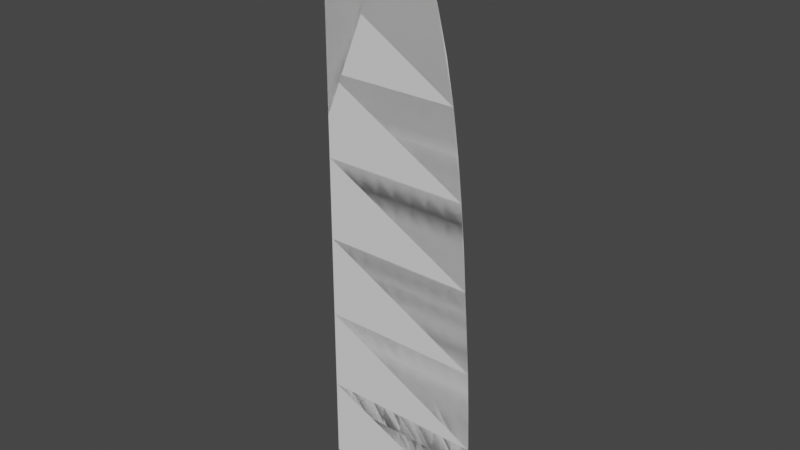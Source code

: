 # Source: main-sail.blend  (saved by Blender 3.1.7; exported with 4.5.12 LTS)
import bpy
from mathutils import Matrix  # noqa: F401  (used for matrix-valued properties, if any)

bpy.ops.wm.read_factory_settings(use_empty=True)
scene = bpy.context.scene
scene.name = 'Scene'

# ---- collections
col_collection = bpy.data.collections.new('Collection'); scene.collection.children.link(col_collection)

# ---- world
world_world = bpy.data.worlds.new('World'); scene.world = world_world
world_world.use_nodes = True; world_world.node_tree.nodes.clear()
_N = world_world.node_tree.nodes; _L = world_world.node_tree.links
n0 = _N.new('ShaderNodeOutputWorld'); n0.name = 'World Output'; n0.location = (300, 300)
n1 = _N.new('ShaderNodeBackground'); n1.name = 'Background'; n1.location = (10, 300)
n1.inputs[0].default_value = (0.05088, 0.05088, 0.05088, 1.0)
_L.new(n1.outputs[0], n0.inputs[0])
n0.is_active_output = True
world_world.color = (0.05088, 0.05088, 0.05088)
world_world.use_sun_shadow = False
world_world.sun_shadow_jitter_overblur = 0.0

# ---- meshes
me_plane_001 = bpy.data.meshes.new('Plane.001')
me_plane_001.from_pydata([(1.214e-16, 3.721e-18, -2.186e-08), (0.9981, 0.06126, -1.63e-08), (0.0, 1.0, -2.186e-08), (1.0, 1.0, -2.186e-08), (1.996, 0.1225, -1.075e-08), (2.0, 1.0, -2.186e-08), (0.0, 2.0, -6.557e-08), (0.9949, 2.0, -6.557e-08), (1.99, 2.0, -6.557e-08), (0.0, 3.0, -1.093e-07), (0.9867, 3.0, -1.093e-07), (1.973, 3.0, -1.093e-07), (0.0, 4.0, -1.53e-07), (0.9762, 4.0, -1.53e-07), (1.952, 4.0, -1.53e-07), (0.0, 5.0, -1.967e-07), (0.9591, 5.0, -1.967e-07), (1.918, 5.0, -1.967e-07), (0.0, 6.0, -2.404e-07), (0.9414, 6.0, -2.404e-07), (1.883, 6.0, -2.404e-07), (0.0, 7.0, -2.841e-07), (0.9239, 7.0, -2.841e-07), (1.848, 7.0, -2.841e-07), (0.0, 8.0, -3.278e-07), (0.9012, 8.0, -3.278e-07), (1.802, 8.0, -3.278e-07), (2.994, 0.1838, -5.195e-09), (3.0, 1.0, -2.186e-08), (2.985, 2.0, -6.557e-08), (2.96, 3.0, -1.093e-07), (2.929, 4.0, -1.53e-07), (2.877, 5.0, -1.967e-07), (2.824, 6.0, -2.404e-07), (2.772, 7.0, -2.841e-07), (2.704, 8.0, -3.278e-07), (3.992, 0.2451, 3.584e-10), (4.0, 1.0, -2.186e-08), (3.98, 2.0, -6.557e-08), (3.947, 3.0, -1.093e-07), (3.905, 4.0, -1.53e-07), (3.836, 5.0, -1.967e-07), (3.766, 6.0, -2.404e-07), (3.696, 7.0, -2.841e-07), (3.605, 8.0, -3.278e-07), (0.0, 9.0, -3.715e-07), (0.8727, 9.0, -3.715e-07), (1.745, 9.0, -3.715e-07), (2.618, 9.0, -3.715e-07), (3.491, 9.0, -3.715e-07), (0.0, 10.0, -4.153e-07), (0.8377, 10.0, -4.153e-07), (1.675, 10.0, -4.153e-07), (2.513, 10.0, -4.153e-07), (3.351, 10.0, -4.153e-07), (0.0, 11.0, -4.59e-07), (0.7903, 11.0, -4.59e-07), (1.581, 11.0, -4.59e-07), (2.371, 11.0, -4.59e-07), (3.161, 11.0, -4.59e-07), (0.0, 12.0, -5.027e-07), (0.7273, 12.0, -5.027e-07), (1.455, 12.0, -5.027e-07), (2.182, 12.0, -5.027e-07), (2.909, 12.0, -5.027e-07), (0.0, 13.0, -5.464e-07), (0.6329, 13.0, -5.464e-07), (1.266, 13.0, -5.464e-07), (1.899, 13.0, -5.464e-07), (2.532, 13.0, -5.464e-07), (0.0, 14.0, -5.901e-07), (0.51, 14.0, -5.901e-07), (1.02, 14.0, -5.901e-07), (1.53, 14.0, -5.901e-07), (2.04, 14.0, -5.901e-07), (0.0, 0.5, -2.186e-08), (0.4991, 0.03063, -1.908e-08), (1.0, 0.5, -2.186e-08), (0.5, 1.0, -2.186e-08), (2.0, 0.5, -2.186e-08), (1.497, 0.0919, -1.353e-08), (1.5, 1.0, -2.186e-08), (0.4975, 2.0, -6.557e-08), (1.492, 2.0, -6.557e-08), (1.995, 1.5, -4.371e-08), (0.9975, 1.5, -4.371e-08), (0.0, 1.5, -4.371e-08), (0.4933, 3.0, -1.093e-07), (1.48, 3.0, -1.093e-07), (1.982, 2.5, -8.742e-08), (0.9908, 2.5, -8.742e-08), (0.0, 2.5, -8.742e-08), (0.4881, 4.0, -1.53e-07), (1.464, 4.0, -1.53e-07), (1.963, 3.5, -1.311e-07), (0.9815, 3.5, -1.311e-07), (0.0, 3.5, -1.311e-07), (0.4796, 5.0, -1.967e-07), (1.439, 5.0, -1.967e-07), (1.935, 4.5, -1.748e-07), (0.9677, 4.5, -1.748e-07), (0.0, 4.5, -1.748e-07), (0.4707, 6.0, -2.404e-07), (1.412, 6.0, -2.404e-07), (1.901, 5.5, -2.186e-07), (0.9503, 5.5, -2.186e-07), (0.0, 5.5, -2.186e-07), (0.462, 7.0, -2.841e-07), (1.386, 7.0, -2.841e-07), (1.865, 6.5, -2.623e-07), (0.9327, 6.5, -2.623e-07), (0.0, 6.5, -2.623e-07), (0.4506, 8.0, -3.278e-07), (1.352, 8.0, -3.278e-07), (1.825, 7.5, -3.06e-07), (0.9126, 7.5, -3.06e-07), (0.0, 7.5, -3.06e-07), (3.0, 0.5, -2.186e-08), (2.992, 1.5, -4.371e-08), (2.972, 2.5, -8.742e-08), (2.944, 3.5, -1.311e-07), (2.903, 4.5, -1.748e-07), (2.851, 5.5, -2.186e-07), (2.798, 6.5, -2.623e-07), (2.738, 7.5, -3.06e-07), (2.353, 6.0, -2.404e-07), (2.31, 7.0, -2.841e-07), (2.467, 3.0, -1.093e-07), (2.441, 4.0, -1.53e-07), (2.253, 8.0, -3.278e-07), (2.495, 0.1532, -7.972e-09), (2.5, 1.0, -2.186e-08), (2.398, 5.0, -1.967e-07), (2.487, 2.0, -6.557e-08), (4.0, 0.5, -2.186e-08), (3.99, 1.5, -4.371e-08), (3.963, 2.5, -8.742e-08), (3.926, 3.5, -1.311e-07), (3.871, 4.5, -1.748e-07), (3.801, 5.5, -2.186e-07), (3.731, 6.5, -2.623e-07), (3.65, 7.5, -3.06e-07), (3.453, 3.0, -1.093e-07), (3.417, 4.0, -1.53e-07), (3.5, 1.0, -2.186e-08), (3.482, 2.0, -6.557e-08), (3.295, 6.0, -2.404e-07), (3.234, 7.0, -2.841e-07), (3.357, 5.0, -1.967e-07), (3.493, 0.2144, -2.418e-09), (3.154, 8.0, -3.278e-07), (0.4363, 9.0, -3.715e-07), (1.309, 9.0, -3.715e-07), (2.182, 9.0, -3.715e-07), (3.054, 9.0, -3.715e-07), (2.661, 8.5, -3.497e-07), (1.774, 8.5, -3.497e-07), (0.887, 8.5, -3.497e-07), (0.0, 8.5, -3.497e-07), (3.548, 8.5, -3.497e-07), (0.4188, 10.0, -4.153e-07), (1.256, 10.0, -4.153e-07), (2.094, 10.0, -4.153e-07), (2.932, 10.0, -4.153e-07), (2.566, 9.5, -3.934e-07), (1.71, 9.5, -3.934e-07), (0.8552, 9.5, -3.934e-07), (0.0, 9.5, -3.934e-07), (3.421, 9.5, -3.934e-07), (0.3952, 11.0, -4.59e-07), (1.186, 11.0, -4.59e-07), (1.976, 11.0, -4.59e-07), (2.766, 11.0, -4.59e-07), (2.442, 10.5, -4.371e-07), (1.628, 10.5, -4.371e-07), (0.814, 10.5, -4.371e-07), (0.0, 10.5, -4.371e-07), (3.256, 10.5, -4.371e-07), (0.3636, 12.0, -5.027e-07), (1.091, 12.0, -5.027e-07), (1.818, 12.0, -5.027e-07), (2.546, 12.0, -5.027e-07), (2.276, 11.5, -4.808e-07), (1.518, 11.5, -4.808e-07), (0.7588, 11.5, -4.808e-07), (0.0, 11.5, -4.808e-07), (3.035, 11.5, -4.808e-07), (0.3164, 13.0, -5.464e-07), (0.9493, 13.0, -5.464e-07), (1.582, 13.0, -5.464e-07), (2.215, 13.0, -5.464e-07), (2.04, 12.5, -5.245e-07), (1.36, 12.5, -5.245e-07), (0.6801, 12.5, -5.245e-07), (0.0, 12.5, -5.245e-07), (2.72, 12.5, -5.245e-07), (0.255, 14.0, -5.901e-07), (0.765, 14.0, -5.901e-07), (1.275, 14.0, -5.901e-07), (1.785, 14.0, -5.901e-07), (1.714, 13.5, -5.682e-07), (1.143, 13.5, -5.682e-07), (0.5714, 13.5, -5.682e-07), (0.0, 13.5, -5.682e-07), (2.286, 13.5, -5.682e-07), (0.8572, 13.5, -5.682e-07), (2.0, 13.5, -5.682e-07), (0.2857, 13.5, -5.682e-07), (1.429, 13.5, -5.682e-07), (1.02, 12.5, -5.245e-07), (2.38, 12.5, -5.245e-07), (0.34, 12.5, -5.245e-07), (1.7, 12.5, -5.245e-07), (1.138, 11.5, -4.808e-07), (2.656, 11.5, -4.808e-07), (0.3794, 11.5, -4.808e-07), (1.897, 11.5, -4.808e-07), (1.221, 10.5, -4.371e-07), (2.849, 10.5, -4.371e-07), (0.407, 10.5, -4.371e-07), (2.035, 10.5, -4.371e-07), (1.283, 9.5, -3.934e-07), (2.993, 9.5, -3.934e-07), (0.4276, 9.5, -3.934e-07), (2.138, 9.5, -3.934e-07), (1.33, 8.5, -3.497e-07), (3.104, 8.5, -3.497e-07), (0.4435, 8.5, -3.497e-07), (2.217, 8.5, -3.497e-07), (3.326, 5.5, -2.186e-07), (3.194, 7.5, -3.06e-07), (3.5, 0.5, -2.186e-08), (3.468, 2.5, -8.742e-08), (3.387, 4.5, -1.748e-07), (3.264, 6.5, -2.623e-07), (3.491, 1.5, -4.371e-08), (3.435, 3.5, -1.311e-07), (2.477, 2.5, -8.742e-08), (2.376, 5.5, -2.186e-07), (2.494, 1.5, -4.371e-08), (2.419, 4.5, -1.748e-07), (2.5, 0.5, -2.186e-08), (2.281, 7.5, -3.06e-07), (2.454, 3.5, -1.311e-07), (2.332, 6.5, -2.623e-07), (0.4563, 7.5, -3.06e-07), (1.369, 7.5, -3.06e-07), (0.4663, 6.5, -2.623e-07), (1.399, 6.5, -2.623e-07), (0.4751, 5.5, -2.186e-07), (1.425, 5.5, -2.186e-07), (0.4838, 4.5, -1.748e-07), (1.451, 4.5, -1.748e-07), (0.4907, 3.5, -1.311e-07), (1.472, 3.5, -1.311e-07), (0.4954, 2.5, -8.742e-08), (1.486, 2.5, -8.742e-08), (0.4987, 1.5, -4.371e-08), (1.496, 1.5, -4.371e-08), (1.5, 0.5, -2.186e-08), (0.5, 0.5, -2.186e-08)], [], [(4, 79, 259, 80), (131, 239, 84, 5), (92, 251, 101, 12), (169, 215, 185, 55), (7, 90, 255, 82), (237, 127, 11, 89), (83, 256, 90, 7), (20, 109, 248, 103), (88, 254, 95, 10), (113, 225, 157, 25), (256, 83, 8, 89), (187, 207, 203, 65), (16, 105, 249, 97), (238, 125, 20, 104), (94, 14, 93, 254), (122, 33, 125, 238), (109, 23, 108, 248), (228, 153, 47, 156), (33, 123, 244, 125), (89, 11, 88, 256), (126, 242, 114, 23), (243, 128, 14, 94), (244, 126, 23, 109), (135, 38, 145, 235), (139, 42, 146, 229), (129, 228, 156, 26), (236, 143, 31, 120), (255, 87, 9, 91), (150, 226, 155, 35), (61, 193, 211, 178), (213, 179, 61, 184), (103, 248, 110, 19), (242, 129, 26, 114), (44, 159, 226, 150), (145, 232, 119, 29), (216, 180, 62, 183), (124, 35, 129, 242), (49, 168, 222, 154), (51, 175, 219, 160), (172, 214, 182, 58), (141, 44, 150, 230), (54, 177, 218, 163), (123, 34, 126, 244), (191, 68, 189, 212), (189, 208, 201, 67), (230, 150, 35, 124), (164, 53, 162, 224), (179, 209, 193, 61), (222, 163, 53, 164), (62, 192, 209, 179), (218, 172, 58, 173), (59, 186, 214, 172), (63, 191, 212, 180), (177, 59, 172, 218), (38, 136, 232, 145), (104, 20, 103, 250), (226, 154, 48, 155), (68, 200, 208, 189), (200, 208, 198, 73), (168, 54, 163, 222), (53, 173, 220, 162), (182, 63, 180, 216), (64, 195, 210, 181), (190, 206, 200, 68), (232, 142, 30, 119), (46, 166, 223, 151), (155, 48, 153, 228), (186, 64, 181, 214), (67, 201, 205, 188), (181, 210, 191, 63), (52, 174, 217, 161), (153, 224, 165, 47), (154, 222, 164, 48), (201, 72, 197, 205), (212, 189, 67, 192), (208, 198, 72, 201), (22, 115, 245, 107), (235, 145, 29, 118), (32, 122, 238, 132), (163, 218, 173, 53), (188, 205, 202, 66), (214, 181, 63, 182), (47, 165, 221, 152), (34, 124, 242, 126), (66, 202, 207, 187), (192, 67, 188, 209), (180, 212, 192, 62), (100, 16, 97, 251), (254, 93, 13, 95), (240, 132, 17, 99), (159, 49, 154, 226), (183, 62, 179, 213), (171, 216, 183, 57), (31, 121, 240, 128), (184, 61, 178, 215), (138, 41, 148, 233), (209, 188, 66, 193), (173, 58, 171, 220), (205, 197, 71, 202), (5, 84, 258, 81), (10, 90, 256, 88), (108, 246, 115, 22), (43, 141, 230, 147), (174, 57, 170, 217), (220, 171, 57, 174), (128, 240, 99, 14), (137, 40, 143, 236), (233, 148, 32, 121), (162, 220, 174, 52), (48, 164, 224, 153), (57, 183, 213, 170), (253, 87, 10, 95), (151, 223, 167, 45), (250, 103, 19, 105), (42, 140, 234, 146), (41, 139, 229, 148), (224, 162, 52, 165), (147, 230, 124, 34), (217, 170, 56, 175), (165, 52, 161, 221), (202, 71, 196, 207), (35, 155, 228, 129), (170, 213, 184, 56), (4, 79, 241, 130), (17, 104, 250, 98), (30, 120, 243, 127), (246, 113, 25, 115), (140, 43, 147, 234), (229, 146, 33, 122), (146, 234, 123, 33), (193, 66, 187, 211), (161, 217, 175, 51), (148, 229, 122, 32), (157, 46, 151, 227), (11, 94, 254, 88), (115, 25, 112, 245), (114, 26, 113, 246), (225, 152, 46, 157), (175, 56, 169, 219), (211, 187, 65, 194), (93, 252, 100, 13), (252, 98, 16, 100), (26, 156, 225, 113), (221, 161, 51, 166), (121, 32, 132, 240), (215, 178, 60, 185), (219, 169, 55, 176), (160, 219, 176, 50), (56, 184, 215, 169), (39, 137, 236, 142), (125, 244, 109, 20), (257, 82, 6, 86), (1, 77, 259, 80), (40, 138, 233, 143), (143, 233, 121, 31), (234, 147, 34, 123), (99, 17, 98, 252), (178, 211, 194, 60), (166, 51, 160, 223), (156, 47, 152, 225), (132, 238, 104, 17), (23, 114, 246, 108), (90, 10, 87, 255), (112, 227, 158, 24), (133, 237, 89, 8), (120, 31, 128, 243), (14, 99, 252, 93), (152, 221, 166, 46), (97, 249, 106, 15), (107, 245, 116, 21), (118, 29, 133, 239), (98, 250, 105, 16), (119, 30, 127, 237), (136, 39, 142, 232), (81, 258, 85, 3), (245, 112, 24, 116), (28, 118, 239, 131), (127, 243, 94, 11), (29, 119, 237, 133), (142, 236, 120, 30), (102, 247, 111, 18), (249, 102, 18, 106), (19, 110, 247, 102), (25, 157, 227, 112), (248, 108, 22, 110), (207, 196, 70, 203), (3, 85, 257, 78), (251, 97, 15, 101), (223, 160, 50, 167), (105, 19, 102, 249), (110, 22, 107, 247), (37, 135, 235, 144), (82, 255, 91, 6), (85, 7, 82, 257), (227, 151, 45, 158), (239, 133, 8, 84), (13, 100, 251, 92), (144, 235, 118, 28), (12, 96, 253, 92), (87, 253, 96, 9), (247, 107, 21, 111), (95, 13, 92, 253), (258, 83, 7, 85), (84, 8, 83, 258), (260, 78, 2, 75), (1, 76, 260, 77), (260, 75, 0, 76), (58, 182, 216, 171), (204, 206, 199, 74), (69, 204, 206, 190), (206, 200, 73, 199), (210, 190, 68, 191), (195, 69, 190, 210), (27, 117, 241, 130), (27, 117, 231, 149), (78, 260, 77, 3), (5, 79, 241, 131), (78, 257, 86, 2), (134, 231, 144, 37), (28, 117, 231, 144), (3, 77, 259, 81), (28, 131, 241, 117), (5, 81, 259, 79), (36, 134, 231, 149), (40, 18, 42), (36, 6, 38), (42, 24, 44), (44, 50, 54), (54, 60, 64), (60, 74, 64), (74, 60, 70), (38, 12, 40), (74, 185, 60), (55, 185, 74), (176, 55, 74), (50, 176, 74), (167, 50, 74), (45, 167, 74)])
_uv = me_plane_001.uv_layers.new(name='UVMap')
_uv.uv.foreach_set('vector', [0.0, 0.0, 0.0, 0.0, 0.0, 0.0, 0.0, 0.0, 1.0, 1.0, 1.0, 1.0, 1.0, 1.0, 1.0, 1.0, 0.5, 1.0, 0.5, 1.0, 0.0, 1.0, 0.0, 1.0, 0.5, 1.0, 0.5, 1.0, 0.0, 1.0, 0.0, 1.0, 1.0, 1.0, 1.0, 1.0, 0.5, 1.0, 0.5, 1.0, 1.0, 1.0, 1.0, 1.0, 1.0, 1.0, 1.0, 1.0, 1.0, 1.0, 1.0, 1.0, 1.0, 1.0, 1.0, 1.0, 1.0, 1.0, 1.0, 1.0, 1.0, 1.0, 1.0, 1.0, 1.0, 1.0, 1.0, 1.0, 1.0, 1.0, 1.0, 1.0, 1.0, 1.0, 1.0, 1.0, 1.0, 1.0, 1.0, 1.0, 1.0, 1.0, 1.0, 1.0, 1.0, 1.0, 1.0, 1.0, 0.5, 1.0, 0.5, 1.0, 0.0, 1.0, 0.0, 1.0, 1.0, 1.0, 1.0, 1.0, 0.5, 1.0, 0.5, 1.0, 1.0, 1.0, 1.0, 1.0, 1.0, 1.0, 1.0, 1.0, 1.0, 1.0, 1.0, 1.0, 1.0, 1.0, 1.0, 1.0, 1.0, 1.0, 1.0, 1.0, 1.0, 1.0, 1.0, 1.0, 1.0, 1.0, 1.0, 1.0, 1.0, 1.0, 1.0, 1.0, 1.0, 1.0, 1.0, 1.0, 1.0, 1.0, 1.0, 1.0, 1.0, 1.0, 1.0, 1.0, 1.0, 1.0, 1.0, 1.0, 1.0, 1.0, 1.0, 1.0, 1.0, 1.0, 1.0, 1.0, 1.0, 1.0, 1.0, 1.0, 1.0, 1.0, 1.0, 1.0, 1.0, 1.0, 1.0, 1.0, 1.0, 1.0, 1.0, 1.0, 1.0, 1.0, 1.0, 1.0, 1.0, 1.0, 1.0, 1.0, 1.0, 1.0, 1.0, 1.0, 1.0, 1.0, 1.0, 1.0, 1.0, 1.0, 1.0, 1.0, 1.0, 1.0, 1.0, 1.0, 1.0, 1.0, 1.0, 1.0, 1.0, 1.0, 1.0, 1.0, 1.0, 1.0, 1.0, 1.0, 1.0, 1.0, 1.0, 1.0, 0.5, 1.0, 0.5, 1.0, 0.0, 1.0, 0.0, 1.0, 1.0, 1.0, 1.0, 1.0, 1.0, 1.0, 1.0, 1.0, 1.0, 1.0, 1.0, 1.0, 0.5, 1.0, 0.5, 1.0, 1.0, 1.0, 1.0, 1.0, 1.0, 1.0, 1.0, 1.0, 1.0, 1.0, 1.0, 1.0, 1.0, 1.0, 1.0, 1.0, 1.0, 1.0, 1.0, 1.0, 1.0, 1.0, 1.0, 1.0, 1.0, 1.0, 1.0, 1.0, 1.0, 1.0, 1.0, 1.0, 1.0, 1.0, 1.0, 1.0, 1.0, 1.0, 1.0, 1.0, 1.0, 1.0, 1.0, 1.0, 1.0, 1.0, 1.0, 1.0, 1.0, 1.0, 1.0, 1.0, 1.0, 1.0, 1.0, 1.0, 1.0, 1.0, 1.0, 1.0, 1.0, 1.0, 1.0, 1.0, 1.0, 1.0, 1.0, 1.0, 0.5, 1.0, 0.5, 1.0, 1.0, 1.0, 1.0, 1.0, 1.0, 1.0, 1.0, 1.0, 1.0, 1.0, 1.0, 1.0, 1.0, 1.0, 1.0, 1.0, 1.0, 1.0, 1.0, 1.0, 1.0, 1.0, 1.0, 1.0, 1.0, 1.0, 1.0, 1.0, 1.0, 1.0, 1.0, 1.0, 1.0, 1.0, 1.0, 1.0, 1.0, 1.0, 1.0, 1.0, 1.0, 1.0, 1.0, 1.0, 1.0, 1.0, 1.0, 1.0, 1.0, 1.0, 1.0, 1.0, 1.0, 1.0, 1.0, 1.0, 1.0, 1.0, 1.0, 1.0, 1.0, 1.0, 1.0, 1.0, 1.0, 1.0, 1.0, 1.0, 1.0, 1.0, 1.0, 1.0, 1.0, 1.0, 1.0, 1.0, 1.0, 1.0, 1.0, 1.0, 1.0, 1.0, 1.0, 1.0, 1.0, 1.0, 1.0, 1.0, 1.0, 1.0, 1.0, 1.0, 1.0, 1.0, 1.0, 1.0, 1.0, 1.0, 1.0, 1.0, 1.0, 1.0, 1.0, 1.0, 1.0, 1.0, 1.0, 1.0, 1.0, 1.0, 1.0, 1.0, 1.0, 1.0, 1.0, 1.0, 1.0, 1.0, 1.0, 1.0, 1.0, 1.0, 1.0, 1.0, 1.0, 1.0, 1.0, 1.0, 1.0, 1.0, 1.0, 1.0, 1.0, 1.0, 1.0, 1.0, 1.0, 1.0, 1.0, 1.0, 1.0, 1.0, 1.0, 1.0, 1.0, 1.0, 0.0, 0.0, 1.0, 1.0, 1.0, 1.0, 0.0, 0.0, 1.0, 1.0, 0.0, 0.0, 0.0, 0.0, 1.0, 1.0, 1.0, 1.0, 1.0, 1.0, 1.0, 1.0, 1.0, 1.0, 1.0, 1.0, 1.0, 1.0, 1.0, 1.0, 1.0, 1.0, 1.0, 1.0, 1.0, 1.0, 1.0, 1.0, 1.0, 1.0, 1.0, 1.0, 1.0, 1.0, 1.0, 1.0, 1.0, 1.0, 0.0, 0.0, 0.0, 0.0, 1.0, 1.0, 1.0, 1.0, 1.0, 1.0, 1.0, 1.0, 1.0, 1.0, 1.0, 1.0, 1.0, 1.0, 0.5, 1.0, 0.5, 1.0, 1.0, 1.0, 1.0, 1.0, 1.0, 1.0, 1.0, 1.0, 1.0, 1.0, 1.0, 1.0, 1.0, 1.0, 1.0, 1.0, 1.0, 1.0, 1.0, 1.0, 1.0, 1.0, 1.0, 1.0, 1.0, 1.0, 1.0, 1.0, 1.0, 1.0, 1.0, 1.0, 1.0, 1.0, 1.0, 1.0, 1.0, 1.0, 1.0, 1.0, 1.0, 1.0, 1.0, 1.0, 1.0, 1.0, 1.0, 1.0, 1.0, 1.0, 1.0, 1.0, 1.0, 1.0, 1.0, 1.0, 1.0, 1.0, 1.0, 1.0, 1.0, 1.0, 1.0, 1.0, 1.0, 1.0, 1.0, 1.0, 1.0, 1.0, 1.0, 1.0, 1.0, 1.0, 0.0, 0.0, 1.0, 1.0, 1.0, 1.0, 1.0, 1.0, 1.0, 1.0, 0.5, 1.0, 0.5, 1.0, 1.0, 1.0, 1.0, 1.0, 1.0, 1.0, 1.0, 1.0, 1.0, 1.0, 1.0, 1.0, 1.0, 1.0, 1.0, 1.0, 1.0, 1.0, 1.0, 1.0, 1.0, 1.0, 1.0, 1.0, 1.0, 1.0, 1.0, 1.0, 1.0, 1.0, 1.0, 1.0, 1.0, 1.0, 1.0, 1.0, 1.0, 1.0, 1.0, 1.0, 1.0, 1.0, 1.0, 1.0, 1.0, 1.0, 1.0, 1.0, 1.0, 1.0, 1.0, 1.0, 1.0, 1.0, 1.0, 1.0, 1.0, 1.0, 1.0, 1.0, 0.5, 1.0, 0.5, 1.0, 1.0, 1.0, 1.0, 1.0, 1.0, 1.0, 1.0, 1.0, 1.0, 1.0, 1.0, 1.0, 1.0, 1.0, 1.0, 1.0, 1.0, 1.0, 1.0, 1.0, 0.5, 1.0, 0.5, 1.0, 1.0, 1.0, 1.0, 1.0, 1.0, 1.0, 1.0, 1.0, 1.0, 1.0, 1.0, 1.0, 1.0, 1.0, 1.0, 1.0, 1.0, 1.0, 1.0, 1.0, 1.0, 1.0, 1.0, 1.0, 1.0, 1.0, 1.0, 1.0, 1.0, 1.0, 1.0, 1.0, 1.0, 1.0, 1.0, 1.0, 1.0, 1.0, 1.0, 1.0, 1.0, 1.0, 1.0, 1.0, 1.0, 1.0, 1.0, 1.0, 1.0, 1.0, 1.0, 1.0, 0.5, 1.0, 0.5, 1.0, 1.0, 1.0, 1.0, 1.0, 1.0, 1.0, 1.0, 1.0, 1.0, 1.0, 1.0, 1.0, 1.0, 1.0, 1.0, 1.0, 1.0, 1.0, 1.0, 1.0, 1.0, 1.0, 1.0, 1.0, 1.0, 1.0, 1.0, 1.0, 1.0, 1.0, 1.0, 1.0, 1.0, 1.0, 1.0, 1.0, 1.0, 1.0, 1.0, 1.0, 1.0, 1.0, 1.0, 1.0, 1.0, 1.0, 1.0, 1.0, 1.0, 1.0, 1.0, 1.0, 1.0, 1.0, 1.0, 1.0, 1.0, 1.0, 1.0, 1.0, 1.0, 1.0, 1.0, 1.0, 1.0, 1.0, 1.0, 1.0, 1.0, 1.0, 1.0, 1.0, 1.0, 1.0, 1.0, 1.0, 1.0, 1.0, 1.0, 1.0, 1.0, 1.0, 1.0, 1.0, 1.0, 1.0, 1.0, 1.0, 1.0, 1.0, 1.0, 1.0, 1.0, 1.0, 1.0, 1.0, 1.0, 1.0, 1.0, 1.0, 1.0, 1.0, 1.0, 1.0, 1.0, 1.0, 1.0, 1.0, 1.0, 1.0, 1.0, 1.0, 1.0, 1.0, 1.0, 1.0, 1.0, 1.0, 1.0, 1.0, 1.0, 1.0, 1.0, 1.0, 1.0, 1.0, 1.0, 1.0, 0.5, 1.0, 0.5, 1.0, 1.0, 1.0, 1.0, 1.0, 0.5, 1.0, 0.5, 1.0, 0.0, 1.0, 0.0, 1.0, 1.0, 1.0, 1.0, 1.0, 1.0, 1.0, 1.0, 1.0, 1.0, 1.0, 1.0, 1.0, 1.0, 1.0, 1.0, 1.0, 1.0, 1.0, 1.0, 1.0, 1.0, 1.0, 1.0, 1.0, 1.0, 1.0, 1.0, 1.0, 1.0, 1.0, 1.0, 1.0, 1.0, 1.0, 1.0, 1.0, 1.0, 1.0, 1.0, 1.0, 1.0, 1.0, 1.0, 1.0, 1.0, 1.0, 1.0, 1.0, 1.0, 1.0, 1.0, 1.0, 1.0, 1.0, 1.0, 1.0, 1.0, 1.0, 1.0, 1.0, 0.5, 1.0, 0.5, 1.0, 1.0, 1.0, 1.0, 1.0, 1.0, 1.0, 1.0, 1.0, 1.0, 1.0, 1.0, 1.0, 1.0, 1.0, 1.0, 1.0, 0.0, 0.0, 0.0, 0.0, 0.0, 0.0, 0.0, 0.0, 1.0, 1.0, 1.0, 1.0, 1.0, 1.0, 1.0, 1.0, 1.0, 1.0, 1.0, 1.0, 1.0, 1.0, 1.0, 1.0, 1.0, 1.0, 1.0, 1.0, 1.0, 1.0, 1.0, 1.0, 1.0, 1.0, 1.0, 1.0, 1.0, 1.0, 1.0, 1.0, 1.0, 1.0, 1.0, 1.0, 1.0, 1.0, 1.0, 1.0, 1.0, 1.0, 1.0, 1.0, 1.0, 1.0, 1.0, 1.0, 1.0, 1.0, 1.0, 1.0, 0.5, 1.0, 0.5, 1.0, 1.0, 1.0, 1.0, 1.0, 1.0, 1.0, 1.0, 1.0, 1.0, 1.0, 1.0, 1.0, 1.0, 1.0, 1.0, 1.0, 1.0, 1.0, 1.0, 1.0, 0.5, 1.0, 0.5, 1.0, 1.0, 1.0, 1.0, 1.0, 1.0, 1.0, 1.0, 1.0, 1.0, 1.0, 1.0, 1.0, 0.5, 1.0, 0.5, 1.0, 1.0, 1.0, 1.0, 1.0, 1.0, 1.0, 1.0, 1.0, 1.0, 1.0, 1.0, 1.0, 1.0, 1.0, 1.0, 1.0, 1.0, 1.0, 1.0, 1.0, 0.5, 1.0, 0.5, 1.0, 0.5, 1.0, 0.5, 1.0, 0.0, 1.0, 0.0, 1.0, 1.0, 1.0, 1.0, 1.0, 1.0, 1.0, 1.0, 1.0, 1.0, 1.0, 1.0, 1.0, 1.0, 1.0, 1.0, 1.0, 1.0, 1.0, 1.0, 1.0, 1.0, 1.0, 1.0, 1.0, 1.0, 1.0, 1.0, 1.0, 1.0, 1.0, 1.0, 1.0, 1.0, 1.0, 1.0, 1.0, 1.0, 1.0, 1.0, 1.0, 0.5, 1.0, 0.5, 1.0, 0.0, 1.0, 0.0, 1.0, 0.5, 1.0, 0.5, 1.0, 0.0, 1.0, 0.0, 1.0, 0.5, 1.0, 0.5, 1.0, 0.0, 1.0, 0.0, 1.0, 1.0, 1.0, 1.0, 1.0, 0.5, 1.0, 0.5, 1.0, 1.0, 1.0, 1.0, 1.0, 1.0, 1.0, 1.0, 1.0, 1.0, 1.0, 1.0, 1.0, 1.0, 1.0, 1.0, 1.0, 0.5, 1.0, 0.5, 1.0, 0.0, 1.0, 0.0, 1.0, 0.0, 0.0, 1.0, 0.5, 0.0, 0.0, 0.0, 0.0, 1.0, 1.0, 1.0, 1.0, 1.0, 1.0, 1.0, 1.0, 1.0, 1.0, 1.0, 1.0, 1.0, 1.0, 1.0, 1.0, 1.0, 1.0, 1.0, 1.0, 1.0, 1.0, 1.0, 1.0, 1.0, 1.0, 1.0, 1.0, 1.0, 1.0, 1.0, 1.0, 0.5, 1.0, 0.5, 1.0, 0.0, 1.0, 0.0, 1.0, 1.0, 1.0, 1.0, 1.0, 0.5, 1.0, 0.5, 1.0, 1.0, 1.0, 1.0, 1.0, 1.0, 1.0, 1.0, 1.0, 1.0, 1.0, 1.0, 1.0, 1.0, 1.0, 1.0, 1.0, 1.0, 1.0, 1.0, 1.0, 1.0, 1.0, 1.0, 1.0, 1.0, 1.0, 1.0, 1.0, 0.5, 1.0, 0.5, 1.0, 0.5, 1.0, 0.5, 1.0, 0.0, 1.0, 0.0, 1.0, 1.0, 1.0, 1.0, 1.0, 1.0, 1.0, 1.0, 1.0, 1.0, 1.0, 1.0, 1.0, 1.0, 1.0, 1.0, 1.0, 1.0, 1.0, 1.0, 1.0, 1.0, 1.0, 1.0, 1.0, 1.0, 1.0, 1.0, 1.0, 1.0, 1.0, 1.0, 1.0, 0.5, 1.0, 0.5, 1.0, 0.0, 1.0, 0.0, 1.0, 0.5, 1.0, 0.5, 1.0, 0.0, 1.0, 0.0, 1.0, 1.0, 1.0, 1.0, 1.0, 1.0, 1.0, 1.0, 1.0, 1.0, 1.0, 1.0, 1.0, 1.0, 1.0, 1.0, 1.0, 1.0, 1.0, 1.0, 1.0, 1.0, 1.0, 1.0, 1.0, 1.0, 1.0, 1.0, 1.0, 1.0, 1.0, 1.0, 1.0, 1.0, 1.0, 1.0, 1.0, 1.0, 1.0, 1.0, 1.0, 0.5, 1.0, 0.5, 1.0, 0.0, 1.0, 0.0, 1.0, 1.0, 1.0, 1.0, 1.0, 1.0, 1.0, 1.0, 1.0, 1.0, 1.0, 1.0, 1.0, 1.0, 1.0, 1.0, 1.0, 1.0, 1.0, 1.0, 1.0, 1.0, 1.0, 1.0, 1.0, 1.0, 1.0, 1.0, 1.0, 1.0, 1.0, 1.0, 1.0, 0.5, 1.0, 0.5, 1.0, 0.0, 1.0, 0.0, 1.0, 0.5, 1.0, 0.5, 1.0, 0.0, 1.0, 0.0, 1.0, 1.0, 1.0, 1.0, 1.0, 0.5, 1.0, 0.5, 1.0, 1.0, 1.0, 1.0, 1.0, 0.5, 1.0, 0.5, 1.0, 1.0, 1.0, 1.0, 1.0, 1.0, 1.0, 1.0, 1.0, 0.5, 1.0, 0.5, 1.0, 0.0, 1.0, 0.0, 1.0, 1.0, 1.0, 1.0, 1.0, 0.5, 1.0, 0.5, 1.0, 0.5, 1.0, 0.5, 1.0, 0.0, 1.0, 0.0, 1.0, 0.5, 1.0, 0.5, 1.0, 0.0, 1.0, 0.0, 1.0, 1.0, 1.0, 1.0, 1.0, 0.5, 1.0, 0.5, 1.0, 1.0, 1.0, 1.0, 1.0, 0.5, 1.0, 0.5, 1.0, 1.0, 1.0, 1.0, 1.0, 1.0, 1.0, 1.0, 1.0, 0.5, 1.0, 0.5, 1.0, 0.0, 1.0, 0.0, 1.0, 1.0, 1.0, 1.0, 1.0, 0.5, 1.0, 0.5, 1.0, 0.5, 1.0, 0.5, 1.0, 0.0, 1.0, 0.0, 1.0, 1.0, 1.0, 1.0, 1.0, 1.0, 1.0, 1.0, 1.0, 1.0, 1.0, 1.0, 1.0, 0.5, 1.0, 0.5, 1.0, 1.0, 1.0, 1.0, 1.0, 1.0, 1.0, 1.0, 1.0, 0.0, 1.0, 0.0, 1.0, 0.5, 1.0, 0.5, 1.0, 0.5, 1.0, 0.5, 1.0, 0.0, 1.0, 0.0, 1.0, 0.5, 1.0, 0.5, 1.0, 0.0, 1.0, 0.0, 1.0, 1.0, 1.0, 1.0, 1.0, 0.5, 1.0, 0.5, 1.0, 1.0, 1.0, 1.0, 1.0, 1.0, 1.0, 1.0, 1.0, 1.0, 1.0, 1.0, 1.0, 1.0, 1.0, 1.0, 1.0, 0.5, 0.5, 0.5, 1.0, 0.0, 1.0, 0.0, 0.0, 0.0, 0.0, 0.0, 0.0, 0.5, 0.5, 0.0, 0.0, 0.5, 0.5, 0.0, 0.0, 0.0, 0.0, 0.0, 0.0, 1.0, 1.0, 1.0, 1.0, 1.0, 1.0, 1.0, 1.0, 0.0, 0.0, 0.0, 0.0, 0.0, 0.0, 0.0, 0.0, 1.0, 1.0, 0.0, 0.0, 0.0, 0.0, 1.0, 1.0, 0.0, 0.0, 0.0, 0.0, 0.0, 0.0, 0.0, 0.0, 1.0, 1.0, 1.0, 1.0, 1.0, 1.0, 1.0, 1.0, 1.0, 1.0, 1.0, 1.0, 1.0, 1.0, 1.0, 1.0, 0.0, 0.0, 0.0, 0.0, 0.0, 0.0, 0.0, 0.0, 0.0, 0.0, 0.0, 0.0, 0.0, 0.0, 0.0, 0.0, 0.5, 1.0, 0.5, 0.5, 1.0, 0.5, 1.0, 1.0, 1.0, 1.0, 0.0, 0.0, 0.0, 0.0, 1.0, 1.0, 0.5, 1.0, 0.5, 1.0, 0.0, 1.0, 0.0, 1.0, 0.0, 0.0, 0.0, 0.0, 1.0, 1.0, 1.0, 1.0, 1.0, 1.0, 0.0, 0.0, 0.0, 0.0, 1.0, 1.0, 1.0, 1.0, 1.0, 0.5, 0.0, 0.0, 1.0, 1.0, 1.0, 1.0, 1.0, 1.0, 0.0, 0.0, 0.0, 0.0, 1.0, 1.0, 1.0, 1.0, 0.0, 0.0, 0.0, 0.0, 0.0, 0.0, 0.0, 0.0, 0.0, 0.0, 0.0, 0.0, 0.0, 0.0, 0.0, 0.0, 0.0, 0.0, 0.0, 0.0, 0.0, 0.0, 0.0, 0.0, 0.0, 0.0, 0.0, 0.0, 0.0, 0.0, 0.0, 0.0, 0.0, 0.0, 0.0, 0.0, 0.0, 0.0, 0.0, 0.0, 0.0, 0.0, 0.0, 0.0, 0.0, 0.0, 0.0, 0.0, 0.0, 0.0, 0.0, 0.0, 0.0, 0.0, 0.0, 0.0, 0.0, 0.0, 0.0, 0.0, 0.0, 0.0, 0.0, 1.0, 0.0, 1.0, 0.0, 1.0, 0.0, 1.0, 0.0, 0.0, 0.0, 1.0, 0.0, 1.0, 0.0, 0.0, 0.0, 1.0, 0.0, 1.0, 0.0, 0.0, 0.0, 1.0, 0.0, 1.0, 0.0, 0.0, 0.0, 1.0, 0.0, 1.0, 0.0, 0.0])
me_plane_001.use_remesh_fix_poles = True
me_plane_001.use_remesh_preserve_attributes = False
me_plane_001.update()

# ---- objects
ob_plane_001 = bpy.data.objects.new('Plane.001', me_plane_001)

# ---- transforms, parenting, visibility, modifiers, constraints
ob_plane_001.location = (0.0, 0.0, 0.0)
ob_plane_001.rotation_euler = (1.571, -0.0, 0.0)
ob_plane_001.scale = (2.0, 2.0, 2.0)

# ---- collection membership
col_collection.objects.link(ob_plane_001)

# ---- scene / render settings (as saved in the file)
scene.frame_start = 1; scene.frame_end = 250; scene.frame_set(1)
scene.render.engine = 'BLENDER_EEVEE_NEXT'
scene.cycles.sampling_pattern = 'TABULATED_SOBOL'
scene.cycles.use_light_tree = False
scene.view_settings.view_transform = 'Filmic'
bpy.context.view_layer.update()

# ---- added for rendering (the .blend has no active camera and no usable light): camera, sun
cam_auto = bpy.data.cameras.new('AutoCamera')
cam_auto.lens = 50.0
cam_auto.sensor_width = 36.0
cam_auto.clip_end = 1000.0
ob_auto_camera = bpy.data.objects.new('AutoCamera', cam_auto)
scene.collection.objects.link(ob_auto_camera)
ob_auto_camera.location = (30.9429, -32.3315, 35.5543)
ob_auto_camera.rotation_euler = (1.09748, -7.21219e-08, 0.694738)
scene.camera = ob_auto_camera
light_auto_sun = bpy.data.lights.new('AutoSun', 'SUN')
light_auto_sun.energy = 3.0
light_auto_sun.angle = 0.0523599
ob_auto_sun = bpy.data.objects.new('AutoSun', light_auto_sun)
scene.collection.objects.link(ob_auto_sun)
ob_auto_sun.rotation_euler = (0.872665, 0.174533, 0.523599)
bpy.context.view_layer.update()
